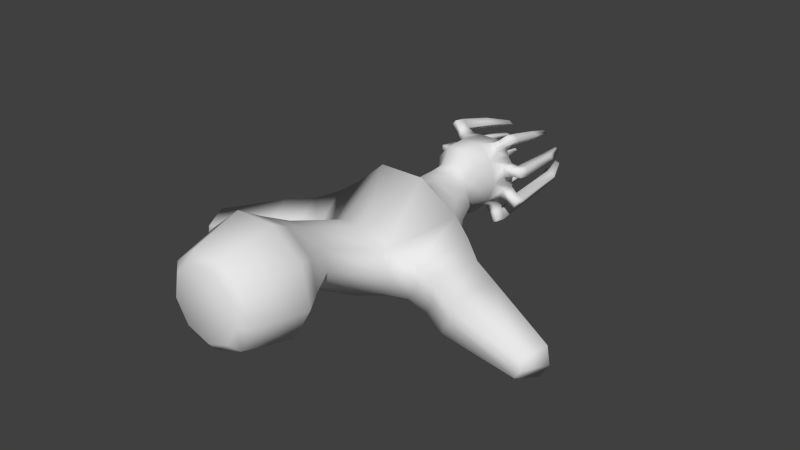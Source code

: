 # Source: neoEnemy.blend  (saved by Blender 2.69.0; exported with 4.5.12 LTS)
import bpy
from mathutils import Matrix  # noqa: F401  (used for matrix-valued properties, if any)

bpy.ops.wm.read_factory_settings(use_empty=True)
scene = bpy.context.scene
scene.name = 'Scene'

# ---- collections
col_collection_1 = bpy.data.collections.new('Collection 1'); scene.collection.children.link(col_collection_1)

# ---- world
world_world = bpy.data.worlds.new('World'); scene.world = world_world
world_world.color = (0.05088, 0.05088, 0.05088)
world_world.use_sun_shadow = False
world_world.sun_shadow_jitter_overblur = 0.0
world_world.cycles.sampling_method = 'MANUAL'
world_world.cycles.sample_map_resolution = 256

# ---- meshes
me_cylinder = bpy.data.meshes.new('Cylinder')
me_cylinder.from_pydata([(-0.0001048, -0.6439, -0.6544), (-0.0001048, 0.3311, -1.093), (0.3607, -0.5588, -0.523), (0.6427, 0.4163, -0.8591), (0.5526, -0.5588, -0.1905), (0.9847, 0.4163, -0.2667), (0.486, -0.5588, 0.1876), (0.8659, 0.4163, 0.4069), (0.1919, -0.6439, 0.4343), (0.3419, 0.3311, 0.8466), (-0.1921, -0.6439, 0.4343), (-0.3421, 0.3311, 0.8466), (-0.4862, -0.5588, 0.1876), (-0.8661, 0.4163, 0.4069), (-0.5529, -0.5588, -0.1905), (-0.9849, 0.4163, -0.2667), (-0.3609, -0.5588, -0.523), (-0.6429, 0.4163, -0.8591), (-0.0001048, 0.5007, -0.8948), (0.5152, 0.5007, -0.7073), (0.7895, 0.5007, -0.2323), (0.6942, 0.5007, 0.3078), (0.2741, 0.5007, 0.6603), (-0.2743, 0.5007, 0.6603), (-0.6944, 0.5007, 0.3078), (-0.7897, 0.5007, -0.2323), (-0.5155, 0.5007, -0.7073), (-0.0001048, 0.6657, -0.8231), (0.4692, 0.6657, -0.6523), (0.7189, 0.6657, -0.2199), (0.6322, 0.6657, 0.272), (0.2496, 0.6657, 0.593), (-0.2498, 0.6657, 0.593), (-0.6324, 0.6657, 0.272), (-0.7191, 0.6657, -0.2199), (-0.4694, 0.6657, -0.6523), (-0.0001048, 1.215, -0.405), (0.3142, 1.18, -0.296), (0.4814, 1.093, -0.01982), (0.4233, 0.9937, 0.2942), (0.1671, 0.9289, 0.4992), (-0.1673, 0.9289, 0.4992), (-0.4235, 0.9937, 0.2942), (-0.4816, 1.093, -0.01982), (-0.3144, 1.18, -0.296), (-0.0001049, 1.438, -0.2633), (0.2706, 1.409, -0.1694), (0.4147, 1.333, 0.06851), (0.3647, 1.248, 0.339), (0.144, 1.192, 0.5156), (-0.1442, 1.192, 0.5156), (-0.3649, 1.248, 0.339), (-0.4149, 1.333, 0.06851), (-0.2708, 1.409, -0.1694), (-0.0001048, 1.572, -0.213), (0.1883, 1.548, -0.119), (0.2886, 1.488, 0.1189), (0.2537, 1.419, 0.3894), (0.1001, 1.374, 0.5659), (-0.1004, 1.374, 0.5659), (-0.2539, 1.419, 0.3894), (-0.2888, 1.488, 0.1189), (-0.1885, 1.548, -0.119), (-0.0001048, 1.676, -0.1973), (0.2329, 1.658, -0.07876), (0.3569, 1.613, 0.2215), (0.3138, 1.562, 0.5629), (0.1239, 1.529, 0.7858), (-0.1241, 1.529, 0.7858), (-0.314, 1.562, 0.5629), (-0.3571, 1.613, 0.2215), (-0.2331, 1.658, -0.07876), (-0.0001049, 2.037, -0.2744), (0.2493, 2.018, -0.1475), (0.382, 1.97, 0.1739), (0.3359, 1.915, 0.5393), (0.1326, 1.88, 0.7778), (-0.1328, 1.88, 0.7778), (-0.3361, 1.915, 0.5393), (-0.3822, 1.97, 0.1739), (-0.2495, 2.018, -0.1475), (-0.0001049, 2.503, -0.3533), (0.2493, 2.485, -0.2263), (0.382, 2.437, 0.095), (0.3359, 2.382, 0.4604), (0.1326, 2.346, 0.6989), (-0.1328, 2.346, 0.6989), (-0.3361, 2.382, 0.4604), (-0.3822, 2.437, 0.095), (-0.2495, 2.485, -0.2263), (-0.0001048, -1.641, -0.07333), (0.2947, -1.641, 0.03396), (0.4515, -1.641, 0.3056), (0.3971, -1.641, 0.6146), (0.1567, -1.641, 0.8162), (-0.157, -1.641, 0.8162), (-0.3973, -1.641, 0.6146), (-0.4517, -1.641, 0.3056), (-0.2949, -1.641, 0.03396), (-0.0001048, -2.052, -0.287), (0.432, -2.052, -0.1297), (0.662, -2.052, 0.2685), (0.5821, -2.052, 0.7214), (0.2298, -2.052, 1.017), (-0.23, -2.052, 1.017), (-0.5823, -2.052, 0.7214), (-0.6622, -2.052, 0.2685), (-0.4322, -2.052, -0.1297), (-0.0001048, -2.352, -0.4705), (0.55, -2.352, -0.2703), (0.8426, -2.352, 0.2367), (0.741, -2.352, 0.8131), (0.2926, -2.352, 1.189), (-0.2928, -2.352, 1.189), (-0.7412, -2.352, 0.8131), (-0.8428, -2.352, 0.2367), (-0.5502, -2.352, -0.2703), (-0.0001049, -3.082, -0.2814), (0.4284, -3.082, -0.1254), (0.6564, -3.082, 0.2695), (0.5772, -3.082, 0.7186), (0.2279, -3.082, 1.012), (-0.2281, -3.082, 1.012), (-0.5774, -3.082, 0.7186), (-0.6566, -3.082, 0.2695), (-0.4286, -3.082, -0.1254), (-0.0001049, -3.203, -0.1404), (0.3378, -3.203, -0.01743), (0.5176, -3.203, 0.294), (0.4552, -3.203, 0.6481), (0.1797, -3.203, 0.8793), (-0.1799, -3.203, 0.8793), (-0.4554, -3.203, 0.6481), (-0.5178, -3.203, 0.294), (-0.338, -3.203, -0.01743), (0.7464, -0.4432, -0.5099), (0.9659, 0.3157, -0.7715), (0.8959, -0.4432, -0.2511), (1.232, 0.3157, -0.3104), (0.844, -0.4432, 0.04323), (1.14, 0.3157, 0.214), (-0.8442, -0.4432, 0.04323), (-1.14, 0.3157, 0.214), (-0.8961, -0.4432, -0.2511), (-1.232, 0.3157, -0.3104), (-0.7467, -0.4432, -0.5099), (-0.9662, 0.3157, -0.7715), (1.122, -0.5358, -0.5304), (1.306, 0.1017, -0.7501), (1.247, -0.5358, -0.313), (1.53, 0.1017, -0.3628), (1.204, -0.5358, -0.0658), (1.452, 0.1017, 0.07762), (-1.204, -0.5358, -0.0658), (-1.452, 0.1017, 0.07762), (-1.247, -0.5358, -0.313), (-1.53, 0.1017, -0.3628), (-1.122, -0.5358, -0.5304), (-1.306, 0.1017, -0.7501), (1.51, -0.7134, -0.5989), (1.695, -0.07593, -0.8187), (1.636, -0.7134, -0.3815), (1.918, -0.07593, -0.4313), (1.592, -0.7134, -0.1343), (1.841, -0.07593, 0.009085), (-1.592, -0.7134, -0.1343), (-1.841, -0.07593, 0.009084), (-1.636, -0.7134, -0.3815), (-1.919, -0.07593, -0.4313), (-1.511, -0.7134, -0.5989), (-1.695, -0.07593, -0.8187), (2.694, -0.7986, -0.7116), (2.805, -0.4169, -0.8431), (2.769, -0.7986, -0.5814), (2.938, -0.4169, -0.6112), (2.743, -0.7986, -0.4334), (2.892, -0.4169, -0.3475), (-2.743, -0.7986, -0.4334), (-2.892, -0.4169, -0.3475), (-2.769, -0.7986, -0.5814), (-2.939, -0.4169, -0.6112), (-2.694, -0.7986, -0.7116), (-2.805, -0.4169, -0.8431), (-0.09673, 2.186, -0.3337), (-0.2235, 2.176, -0.2692), (-0.2235, 2.413, -0.3093), (-0.09673, 2.423, -0.3738), (-0.356, 2.167, -0.1191), (-0.4234, 2.142, 0.04419), (-0.4234, 2.379, 0.004103), (-0.356, 2.404, -0.1592), (-0.4505, 2.124, 0.2547), (-0.4271, 2.096, 0.4404), (-0.4271, 2.333, 0.4003), (-0.4505, 2.361, 0.2146), (-0.3462, 2.081, 0.6311), (-0.2429, 2.063, 0.7523), (-0.2429, 2.3, 0.7122), (-0.3462, 2.318, 0.591), (0.2427, 2.063, 0.7523), (0.346, 2.081, 0.6311), (0.346, 2.318, 0.591), (0.2427, 2.3, 0.7122), (0.4269, 2.096, 0.4404), (0.4503, 2.124, 0.2547), (0.4503, 2.361, 0.2146), (0.4269, 2.333, 0.4003), (0.4232, 2.142, 0.04419), (0.3557, 2.167, -0.1191), (0.3557, 2.404, -0.1592), (0.4232, 2.379, 0.004103), (0.2233, 2.176, -0.2692), (0.09652, 2.186, -0.3337), (0.09652, 2.423, -0.3738), (0.2233, 2.413, -0.3093), (-0.1633, 2.193, -0.4369), (-0.262, 2.186, -0.3867), (-0.262, 2.37, -0.4179), (-0.1633, 2.378, -0.4681), (-0.4733, 2.182, -0.152), (-0.5258, 2.163, -0.02491), (-0.5258, 2.348, -0.0561), (-0.4733, 2.367, -0.1832), (-0.5665, 2.15, 0.2861), (-0.5483, 2.128, 0.4307), (-0.5483, 2.313, 0.3995), (-0.5665, 2.334, 0.2549), (-0.4242, 2.119, 0.7184), (-0.3438, 2.105, 0.8127), (-0.3438, 2.289, 0.7815), (-0.4242, 2.303, 0.6872), (0.3436, 2.105, 0.8127), (0.424, 2.119, 0.7184), (0.424, 2.303, 0.6872), (0.3436, 2.289, 0.7815), (0.5481, 2.128, 0.4307), (0.5663, 2.15, 0.2861), (0.5663, 2.334, 0.2549), (0.5481, 2.313, 0.3995), (0.5256, 2.163, -0.02491), (0.4731, 2.182, -0.152), (0.4731, 2.367, -0.1832), (0.5256, 2.348, -0.0561), (0.2617, 2.186, -0.3867), (0.1631, 2.193, -0.4369), (0.1631, 2.378, -0.4681), (0.2617, 2.37, -0.4179), (-0.2295, 2.171, -0.5704), (-0.3282, 2.163, -0.5202), (-0.3282, 2.348, -0.5514), (-0.2295, 2.355, -0.6016), (-0.6117, 2.172, -0.2106), (-0.6642, 2.153, -0.08355), (-0.6642, 2.338, -0.1147), (-0.6117, 2.357, -0.2418), (-0.7159, 2.153, 0.3055), (-0.6977, 2.132, 0.45), (-0.6977, 2.316, 0.4188), (-0.7159, 2.338, 0.2743), (-0.537, 2.135, 0.8169), (-0.4566, 2.121, 0.9113), (-0.4566, 2.306, 0.8801), (-0.537, 2.32, 0.7857), (0.4563, 2.121, 0.9113), (0.5367, 2.135, 0.8169), (0.5367, 2.32, 0.7857), (0.4563, 2.306, 0.8801), (0.6974, 2.132, 0.45), (0.7157, 2.153, 0.3055), (0.7157, 2.338, 0.2743), (0.6974, 2.316, 0.4188), (0.664, 2.153, -0.08355), (0.6115, 2.172, -0.2106), (0.6115, 2.357, -0.2418), (0.664, 2.338, -0.1147), (0.3279, 2.163, -0.5202), (0.2293, 2.171, -0.5704), (0.2293, 2.355, -0.6016), (0.3279, 2.348, -0.5514), (-0.2402, 3.404, -0.3162), (-0.1497, 3.429, -0.3552), (-0.482, 3.247, -0.02312), (-0.4339, 3.311, -0.1218), (-0.5027, 3.044, 0.3433), (-0.5194, 3.117, 0.231), (-0.3152, 2.878, 0.6527), (-0.389, 2.926, 0.5795), (0.3887, 2.926, 0.5795), (0.315, 2.878, 0.6527), (0.5192, 3.117, 0.231), (0.5025, 3.044, 0.3433), (0.4337, 3.311, -0.1218), (0.4818, 3.247, -0.02312), (0.1495, 3.429, -0.3552), (0.24, 3.404, -0.3162), (-0.3009, 3.436, -0.4361), (-0.2104, 3.461, -0.475), (-0.609, 3.261, -0.07579), (-0.5608, 3.325, -0.1745), (-0.6396, 3.039, 0.3606), (-0.6563, 3.112, 0.2484), (-0.4186, 2.855, 0.7412), (-0.4923, 2.902, 0.668), (0.4921, 2.902, 0.668), (0.4184, 2.855, 0.7412), (0.6561, 3.112, 0.2484), (0.6394, 3.039, 0.3606), (0.5606, 3.325, -0.1745), (0.6088, 3.261, -0.07579), (0.2102, 3.461, -0.475), (0.3007, 3.436, -0.4361), (-0.1808, 3.748, -0.2311), (-0.13, 3.762, -0.253), (-0.377, 3.63, -0.006011), (-0.3499, 3.666, -0.06145), (-0.4004, 3.474, 0.2801), (-0.4097, 3.515, 0.2171), (-0.2593, 3.342, 0.5282), (-0.3007, 3.369, 0.487), (0.3005, 3.369, 0.487), (0.2591, 3.342, 0.5282), (0.4095, 3.515, 0.2171), (0.4001, 3.474, 0.2801), (0.3497, 3.666, -0.06145), (0.3767, 3.63, -0.006011), (0.1298, 3.762, -0.253), (0.1806, 3.748, -0.2311), (-0.2149, 3.766, -0.2984), (-0.1641, 3.78, -0.3203), (-0.4483, 3.638, -0.0356), (-0.4212, 3.674, -0.09104), (-0.4773, 3.471, 0.2899), (-0.4867, 3.512, 0.2268), (-0.3174, 3.329, 0.5779), (-0.3588, 3.356, 0.5367), (0.3586, 3.356, 0.5367), (0.3171, 3.329, 0.5779), (0.4865, 3.512, 0.2268), (0.4771, 3.471, 0.2899), (0.421, 3.674, -0.09104), (0.448, 3.638, -0.0356), (0.1639, 3.78, -0.3203), (0.2147, 3.766, -0.2984), (-0.0001049, 2.598, -0.08652), (0.1398, 2.588, -0.01532), (0.2143, 2.561, 0.165), (0.1884, 2.53, 0.37), (0.07435, 2.51, 0.5038), (-0.07456, 2.51, 0.5038), (-0.1886, 2.53, 0.37), (-0.2145, 2.561, 0.165), (-0.14, 2.588, -0.01532)], [], [(0, 1, 3, 2), (13, 15, 144, 142), (16, 14, 143, 145), (6, 7, 9, 8), (8, 9, 11, 10), (10, 11, 13, 12), (15, 17, 146, 144), (1, 17, 26, 18), (16, 17, 1, 0), (17, 16, 145, 146), (16, 0, 90, 98), (18, 26, 35, 27), (17, 15, 25, 26), (15, 13, 24, 25), (13, 11, 23, 24), (11, 9, 22, 23), (9, 7, 21, 22), (7, 5, 20, 21), (5, 3, 19, 20), (3, 1, 18, 19), (27, 35, 44, 36), (26, 25, 34, 35), (25, 24, 33, 34), (24, 23, 32, 33), (23, 22, 31, 32), (22, 21, 30, 31), (21, 20, 29, 30), (20, 19, 28, 29), (19, 18, 27, 28), (36, 44, 53, 45), (35, 34, 43, 44), (34, 33, 42, 43), (33, 32, 41, 42), (32, 31, 40, 41), (31, 30, 39, 40), (30, 29, 38, 39), (29, 28, 37, 38), (28, 27, 36, 37), (45, 53, 62, 54), (44, 43, 52, 53), (43, 42, 51, 52), (42, 41, 50, 51), (41, 40, 49, 50), (40, 39, 48, 49), (39, 38, 47, 48), (38, 37, 46, 47), (37, 36, 45, 46), (54, 62, 71, 63), (53, 52, 61, 62), (52, 51, 60, 61), (51, 50, 59, 60), (50, 49, 58, 59), (49, 48, 57, 58), (48, 47, 56, 57), (47, 46, 55, 56), (46, 45, 54, 55), (63, 71, 80, 72), (62, 61, 70, 71), (61, 60, 69, 70), (60, 59, 68, 69), (59, 58, 67, 68), (58, 57, 66, 67), (57, 56, 65, 66), (56, 55, 64, 65), (55, 54, 63, 64), (223, 224, 256, 255), (71, 70, 79, 80), (70, 69, 78, 79), (69, 68, 77, 78), (68, 67, 76, 77), (67, 66, 75, 76), (66, 65, 74, 75), (65, 64, 73, 74), (64, 63, 72, 73), (81, 89, 351, 343), (234, 231, 263, 266), (258, 257, 299, 300), (245, 246, 294, 293), (77, 76, 85, 86), (236, 237, 269, 268), (227, 228, 260, 259), (216, 217, 249, 248), (238, 235, 267, 270), (98, 90, 99, 107), (14, 16, 98, 97), (12, 14, 97, 96), (10, 12, 96, 95), (8, 10, 95, 94), (6, 8, 94, 93), (4, 6, 93, 92), (2, 4, 92, 91), (0, 2, 91, 90), (107, 99, 108, 116), (97, 98, 107, 106), (96, 97, 106, 105), (95, 96, 105, 104), (94, 95, 104, 103), (93, 94, 103, 102), (92, 93, 102, 101), (91, 92, 101, 100), (90, 91, 100, 99), (116, 108, 117, 125), (106, 107, 116, 115), (105, 106, 115, 114), (104, 105, 114, 113), (103, 104, 113, 112), (102, 103, 112, 111), (101, 102, 111, 110), (100, 101, 110, 109), (99, 100, 109, 108), (125, 117, 126, 134), (115, 116, 125, 124), (114, 115, 124, 123), (113, 114, 123, 122), (112, 113, 122, 121), (111, 112, 121, 120), (110, 111, 120, 119), (109, 110, 119, 118), (108, 109, 118, 117), (126, 127, 128, 129, 130, 131, 132, 133, 134), (124, 125, 134, 133), (123, 124, 133, 132), (122, 123, 132, 131), (121, 122, 131, 130), (120, 121, 130, 129), (119, 120, 129, 128), (118, 119, 128, 127), (117, 118, 127, 126), (142, 144, 156, 154), (145, 143, 155, 157), (144, 146, 158, 156), (146, 145, 157, 158), (14, 12, 141, 143), (12, 13, 142, 141), (7, 6, 139, 140), (5, 7, 140, 138), (6, 4, 137, 139), (3, 5, 138, 136), (4, 2, 135, 137), (2, 3, 136, 135), (154, 156, 168, 166), (157, 155, 167, 169), (156, 158, 170, 168), (158, 157, 169, 170), (143, 141, 153, 155), (141, 142, 154, 153), (140, 139, 151, 152), (138, 140, 152, 150), (139, 137, 149, 151), (136, 138, 150, 148), (137, 135, 147, 149), (135, 136, 148, 147), (166, 168, 180, 178), (169, 167, 179, 181), (168, 170, 182, 180), (170, 169, 181, 182), (155, 153, 165, 167), (153, 154, 166, 165), (152, 151, 163, 164), (150, 152, 164, 162), (151, 149, 161, 163), (148, 150, 162, 160), (149, 147, 159, 161), (147, 148, 160, 159), (171, 172, 174, 173), (173, 174, 176, 175), (177, 178, 180, 179), (179, 180, 182, 181), (167, 165, 177, 179), (165, 166, 178, 177), (164, 163, 175, 176), (162, 164, 176, 174), (163, 161, 173, 175), (160, 162, 174, 172), (161, 159, 171, 173), (159, 160, 172, 171), (192, 193, 225, 224), (80, 184, 183, 72), (89, 185, 184, 80), (81, 186, 185, 89), (72, 183, 186, 81), (209, 210, 242, 241), (79, 188, 187, 80), (88, 189, 188, 79), (89, 190, 189, 88), (80, 187, 190, 89), (194, 191, 223, 226), (78, 192, 191, 79), (87, 193, 192, 78), (88, 194, 193, 87), (79, 191, 194, 88), (187, 188, 220, 219), (77, 196, 195, 78), (86, 197, 196, 77), (87, 198, 197, 86), (78, 195, 198, 87), (204, 205, 237, 236), (75, 200, 199, 76), (84, 201, 200, 75), (85, 202, 201, 84), (76, 199, 202, 85), (189, 190, 222, 221), (74, 204, 203, 75), (83, 205, 204, 74), (84, 206, 205, 83), (75, 203, 206, 84), (199, 200, 232, 231), (73, 208, 207, 74), (82, 209, 208, 73), (83, 210, 209, 82), (74, 207, 210, 83), (206, 203, 235, 238), (72, 212, 211, 73), (81, 213, 212, 72), (82, 214, 213, 81), (73, 211, 214, 82), (214, 211, 243, 246), (207, 208, 240, 239), (197, 198, 230, 229), (212, 213, 245, 244), (202, 199, 231, 234), (185, 186, 218, 217), (195, 196, 228, 227), (200, 201, 233, 232), (183, 184, 216, 215), (190, 187, 219, 222), (205, 206, 238, 237), (188, 189, 221, 220), (210, 207, 239, 242), (203, 204, 236, 235), (193, 194, 226, 225), (208, 209, 241, 240), (191, 192, 224, 223), (198, 195, 227, 230), (213, 214, 246, 245), (186, 183, 215, 218), (196, 197, 229, 228), (211, 212, 244, 243), (201, 202, 234, 233), (184, 185, 217, 216), (275, 276, 277, 278), (271, 272, 273, 274), (267, 268, 269, 270), (263, 264, 265, 266), (259, 260, 261, 262), (255, 256, 257, 258), (251, 252, 253, 254), (247, 248, 249, 250), (243, 244, 276, 275), (232, 233, 265, 264), (238, 270, 306, 290), (246, 278, 310, 294), (219, 220, 252, 251), (230, 227, 259, 262), (239, 240, 272, 271), (273, 241, 291, 307), (228, 229, 261, 260), (225, 226, 284, 283), (215, 216, 248, 247), (226, 223, 255, 258), (246, 243, 275, 278), (235, 236, 268, 267), (224, 225, 257, 256), (244, 245, 277, 276), (262, 261, 301, 302), (222, 219, 251, 254), (242, 239, 271, 274), (231, 232, 264, 263), (220, 221, 253, 252), (240, 241, 273, 272), (218, 215, 247, 250), (230, 262, 302, 286), (281, 282, 314, 313), (288, 304, 336, 320), (308, 307, 339, 340), (285, 286, 318, 317), (297, 281, 313, 329), (289, 290, 322, 321), (290, 306, 338, 322), (307, 291, 323, 339), (253, 221, 281, 297), (226, 258, 300, 284), (221, 222, 282, 281), (278, 277, 309, 310), (218, 250, 296, 280), (269, 237, 289, 305), (241, 242, 292, 291), (254, 253, 297, 298), (217, 218, 280, 279), (274, 273, 307, 308), (249, 217, 279, 295), (237, 238, 290, 289), (250, 249, 295, 296), (242, 274, 308, 292), (234, 266, 304, 288), (270, 269, 305, 306), (222, 254, 298, 282), (277, 245, 293, 309), (233, 234, 288, 287), (261, 229, 285, 301), (265, 233, 287, 303), (257, 225, 283, 299), (266, 265, 303, 304), (229, 230, 286, 285), (325, 326, 342, 341), (315, 316, 332, 331), (313, 314, 330, 329), (323, 324, 340, 339), (311, 312, 328, 327), (321, 322, 338, 337), (319, 320, 336, 335), (317, 318, 334, 333), (304, 303, 335, 336), (309, 293, 325, 341), (300, 299, 331, 332), (280, 296, 328, 312), (299, 283, 315, 331), (296, 295, 327, 328), (292, 308, 340, 324), (295, 279, 311, 327), (291, 292, 324, 323), (282, 298, 330, 314), (287, 288, 320, 319), (310, 309, 341, 342), (303, 287, 319, 335), (283, 284, 316, 315), (306, 305, 337, 338), (294, 310, 342, 326), (279, 280, 312, 311), (302, 301, 333, 334), (301, 285, 317, 333), (284, 300, 332, 316), (298, 297, 329, 330), (286, 302, 334, 318), (305, 289, 321, 337), (293, 294, 326, 325), (344, 343, 351, 350, 349, 348, 347, 346, 345), (89, 88, 350, 351), (88, 87, 349, 350), (87, 86, 348, 349), (86, 85, 347, 348), (85, 84, 346, 347), (84, 83, 345, 346), (83, 82, 344, 345), (82, 81, 343, 344)])
me_cylinder.polygons.foreach_set('use_smooth', [True] * 345)
me_cylinder.use_remesh_preserve_volume = False
me_cylinder.use_remesh_preserve_attributes = False
me_cylinder.use_mirror_vertex_groups = False
me_cylinder.update()

# ---- objects
ob_cylinder = bpy.data.objects.new('Cylinder', me_cylinder)

# ---- transforms, parenting, visibility, modifiers, constraints
ob_cylinder.location = (0.0, 0.0, 0.0)
ob_cylinder.lineart.crease_threshold = 0.0

# ---- collection membership
col_collection_1.objects.link(ob_cylinder)

# ---- scene / render settings (as saved in the file)
scene.frame_start = 1; scene.frame_end = 250; scene.frame_set(1)
scene.render.engine = 'BLENDER_EEVEE_NEXT'
scene.render.image_settings.compression = 90
scene.render.resolution_percentage = 50
scene.render.dither_intensity = 0.0
scene.cycles.use_denoising = False
scene.cycles.samples = 10
scene.cycles.sampling_pattern = 'TABULATED_SOBOL'
scene.cycles.light_sampling_threshold = 0.0
scene.cycles.use_adaptive_sampling = False
scene.cycles.use_light_tree = False
scene.cycles.blur_glossy = 0.0
scene.cycles.volume_bounces = 1
scene.cycles.pixel_filter_type = 'GAUSSIAN'
scene.cycles.sample_clamp_indirect = 0.0
scene.view_settings.view_transform = 'Standard'
bpy.context.view_layer.update()

# ---- added for rendering (the .blend has no active camera and no usable light): camera, sun
cam_auto = bpy.data.cameras.new('AutoCamera')
cam_auto.lens = 50.0
cam_auto.sensor_width = 36.0
cam_auto.clip_end = 1000.0
ob_auto_camera = bpy.data.objects.new('AutoCamera', cam_auto)
scene.collection.objects.link(ob_auto_camera)
ob_auto_camera.location = (8.7043, -10.1565, 7.01169)
ob_auto_camera.rotation_euler = (1.09748, -7.21219e-08, 0.694738)
scene.camera = ob_auto_camera
light_auto_sun = bpy.data.lights.new('AutoSun', 'SUN')
light_auto_sun.energy = 3.0
light_auto_sun.angle = 0.0523599
ob_auto_sun = bpy.data.objects.new('AutoSun', light_auto_sun)
scene.collection.objects.link(ob_auto_sun)
ob_auto_sun.rotation_euler = (0.872665, 0.174533, 0.523599)
bpy.context.view_layer.update()

